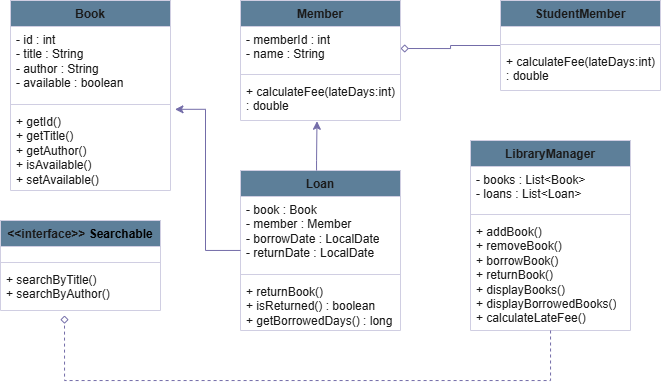

The diagram above was exported from draw.io. Its source (the exported page's mxGraphModel, read from the mxfile embedded in the PNG):
<mxGraphModel dx="839" dy="491" grid="1" gridSize="10" guides="1" tooltips="1" connect="1" arrows="1" fold="1" page="1" pageScale="1" pageWidth="827" pageHeight="1169" math="0" shadow="0">
  <root>
    <mxCell id="0" />
    <mxCell id="1" parent="0" />
    <mxCell id="E55-lnHtsSKChztZHT-A-1" parent="1" style="swimlane;fontStyle=1;align=center;verticalAlign=top;childLayout=stackLayout;horizontal=1;startSize=26;horizontalStack=0;resizeParent=1;resizeParentMax=0;resizeLast=0;collapsible=1;marginBottom=0;whiteSpace=wrap;html=1;labelBackgroundColor=none;fillColor=#5D7F99;strokeColor=#D0CEE2;fontColor=#1A1A1A;" value="Book" vertex="1">
      <mxGeometry height="190" width="160" x="60" y="60" as="geometry" />
    </mxCell>
    <mxCell id="E55-lnHtsSKChztZHT-A-2" parent="E55-lnHtsSKChztZHT-A-1" style="text;strokeColor=none;fillColor=none;align=left;verticalAlign=top;spacingLeft=4;spacingRight=4;overflow=hidden;rotatable=0;points=[[0,0.5],[1,0.5]];portConstraint=eastwest;whiteSpace=wrap;html=1;labelBackgroundColor=none;fontColor=#1A1A1A;" value="&lt;div&gt;- id : int&lt;/div&gt;&lt;div&gt;- title : String&lt;/div&gt;&lt;div&gt;- author : String&lt;/div&gt;&lt;div&gt;- available : boolean&lt;/div&gt;&lt;div&gt;&lt;br&gt;&lt;/div&gt;" vertex="1">
      <mxGeometry height="74" width="160" y="26" as="geometry" />
    </mxCell>
    <mxCell id="E55-lnHtsSKChztZHT-A-3" parent="E55-lnHtsSKChztZHT-A-1" style="line;strokeWidth=1;fillColor=none;align=left;verticalAlign=middle;spacingTop=-1;spacingLeft=3;spacingRight=3;rotatable=0;labelPosition=right;points=[];portConstraint=eastwest;strokeColor=#D0CEE2;labelBackgroundColor=none;fontColor=#1A1A1A;" value="" vertex="1">
      <mxGeometry height="8" width="160" y="100" as="geometry" />
    </mxCell>
    <mxCell id="E55-lnHtsSKChztZHT-A-4" parent="E55-lnHtsSKChztZHT-A-1" style="text;strokeColor=none;fillColor=none;align=left;verticalAlign=top;spacingLeft=4;spacingRight=4;overflow=hidden;rotatable=0;points=[[0,0.5],[1,0.5]];portConstraint=eastwest;whiteSpace=wrap;html=1;labelBackgroundColor=none;fontColor=#1A1A1A;" value="&lt;div&gt;+ getId()&lt;/div&gt;&lt;div&gt;+ getTitle()&lt;/div&gt;&lt;div&gt;+ getAuthor()&lt;/div&gt;&lt;div&gt;+ isAvailable()&lt;/div&gt;&lt;div&gt;+ setAvailable()&lt;/div&gt;&lt;div&gt;&lt;br&gt;&lt;/div&gt;" vertex="1">
      <mxGeometry height="82" width="160" y="108" as="geometry" />
    </mxCell>
    <mxCell id="E55-lnHtsSKChztZHT-A-5" parent="1" style="swimlane;fontStyle=1;align=center;verticalAlign=top;childLayout=stackLayout;horizontal=1;startSize=26;horizontalStack=0;resizeParent=1;resizeParentMax=0;resizeLast=0;collapsible=1;marginBottom=0;whiteSpace=wrap;html=1;labelBackgroundColor=none;fillColor=#5D7F99;strokeColor=#D0CEE2;fontColor=#1A1A1A;" value="Member" vertex="1">
      <mxGeometry height="120" width="160" x="290" y="60" as="geometry" />
    </mxCell>
    <mxCell id="E55-lnHtsSKChztZHT-A-6" parent="E55-lnHtsSKChztZHT-A-5" style="text;strokeColor=none;fillColor=none;align=left;verticalAlign=top;spacingLeft=4;spacingRight=4;overflow=hidden;rotatable=0;points=[[0,0.5],[1,0.5]];portConstraint=eastwest;whiteSpace=wrap;html=1;labelBackgroundColor=none;fontColor=#1A1A1A;" value="&lt;div&gt;&lt;div&gt;- memberId : int&lt;/div&gt;&lt;div&gt;- name : String&lt;/div&gt;&lt;/div&gt;&lt;div&gt;&lt;br&gt;&lt;/div&gt;" vertex="1">
      <mxGeometry height="44" width="160" y="26" as="geometry" />
    </mxCell>
    <mxCell id="E55-lnHtsSKChztZHT-A-7" parent="E55-lnHtsSKChztZHT-A-5" style="line;strokeWidth=1;fillColor=none;align=left;verticalAlign=middle;spacingTop=-1;spacingLeft=3;spacingRight=3;rotatable=0;labelPosition=right;points=[];portConstraint=eastwest;strokeColor=#D0CEE2;labelBackgroundColor=none;fontColor=#1A1A1A;" value="" vertex="1">
      <mxGeometry height="8" width="160" y="70" as="geometry" />
    </mxCell>
    <mxCell id="E55-lnHtsSKChztZHT-A-8" parent="E55-lnHtsSKChztZHT-A-5" style="text;strokeColor=none;fillColor=none;align=left;verticalAlign=top;spacingLeft=4;spacingRight=4;overflow=hidden;rotatable=0;points=[[0,0.5],[1,0.5]];portConstraint=eastwest;whiteSpace=wrap;html=1;labelBackgroundColor=none;fontColor=#1A1A1A;" value="&lt;div&gt;&lt;div&gt;+ calculateFee(lateDays:int) : double&lt;/div&gt;&lt;/div&gt;&lt;div&gt;&lt;br&gt;&lt;/div&gt;" vertex="1">
      <mxGeometry height="42" width="160" y="78" as="geometry" />
    </mxCell>
    <mxCell id="E55-lnHtsSKChztZHT-A-25" edge="1" parent="1" source="E55-lnHtsSKChztZHT-A-9" style="edgeStyle=orthogonalEdgeStyle;rounded=0;orthogonalLoop=1;jettySize=auto;html=1;entryX=1;entryY=0.5;entryDx=0;entryDy=0;shape=wire;dashed=1;endArrow=diamond;endFill=0;labelBackgroundColor=none;strokeColor=#736CA8;fontColor=default;" target="E55-lnHtsSKChztZHT-A-6">
      <mxGeometry relative="1" as="geometry" />
    </mxCell>
    <mxCell id="E55-lnHtsSKChztZHT-A-9" parent="1" style="swimlane;fontStyle=1;align=center;verticalAlign=top;childLayout=stackLayout;horizontal=1;startSize=26;horizontalStack=0;resizeParent=1;resizeParentMax=0;resizeLast=0;collapsible=1;marginBottom=0;whiteSpace=wrap;html=1;labelBackgroundColor=none;fillColor=#5D7F99;strokeColor=#D0CEE2;fontColor=#1A1A1A;" value="StudentMember" vertex="1">
      <mxGeometry height="90" width="160" x="550" y="60" as="geometry" />
    </mxCell>
    <mxCell id="E55-lnHtsSKChztZHT-A-10" parent="E55-lnHtsSKChztZHT-A-9" style="text;strokeColor=none;fillColor=none;align=left;verticalAlign=top;spacingLeft=4;spacingRight=4;overflow=hidden;rotatable=0;points=[[0,0.5],[1,0.5]];portConstraint=eastwest;whiteSpace=wrap;html=1;labelBackgroundColor=none;fontColor=#1A1A1A;" value="&lt;div&gt;&lt;br&gt;&lt;/div&gt;" vertex="1">
      <mxGeometry height="14" width="160" y="26" as="geometry" />
    </mxCell>
    <mxCell id="E55-lnHtsSKChztZHT-A-11" parent="E55-lnHtsSKChztZHT-A-9" style="line;strokeWidth=1;fillColor=none;align=left;verticalAlign=middle;spacingTop=-1;spacingLeft=3;spacingRight=3;rotatable=0;labelPosition=right;points=[];portConstraint=eastwest;strokeColor=#D0CEE2;labelBackgroundColor=none;fontColor=#1A1A1A;" value="" vertex="1">
      <mxGeometry height="8" width="160" y="40" as="geometry" />
    </mxCell>
    <mxCell id="E55-lnHtsSKChztZHT-A-12" parent="E55-lnHtsSKChztZHT-A-9" style="text;strokeColor=none;fillColor=none;align=left;verticalAlign=top;spacingLeft=4;spacingRight=4;overflow=hidden;rotatable=0;points=[[0,0.5],[1,0.5]];portConstraint=eastwest;whiteSpace=wrap;html=1;labelBackgroundColor=none;fontColor=#1A1A1A;" value="&lt;div&gt;&lt;div&gt;+ calculateFee(lateDays:int) : double&lt;/div&gt;&lt;/div&gt;&lt;div&gt;&lt;br&gt;&lt;/div&gt;" vertex="1">
      <mxGeometry height="42" width="160" y="48" as="geometry" />
    </mxCell>
    <mxCell id="E55-lnHtsSKChztZHT-A-13" parent="1" style="swimlane;fontStyle=1;align=center;verticalAlign=top;childLayout=stackLayout;horizontal=1;startSize=26;horizontalStack=0;resizeParent=1;resizeParentMax=0;resizeLast=0;collapsible=1;marginBottom=0;whiteSpace=wrap;html=1;labelBackgroundColor=none;fillColor=#5D7F99;strokeColor=#D0CEE2;fontColor=#1A1A1A;" value="Loan" vertex="1">
      <mxGeometry height="160" width="160" x="290" y="230" as="geometry" />
    </mxCell>
    <mxCell id="E55-lnHtsSKChztZHT-A-14" parent="E55-lnHtsSKChztZHT-A-13" style="text;strokeColor=none;fillColor=none;align=left;verticalAlign=top;spacingLeft=4;spacingRight=4;overflow=hidden;rotatable=0;points=[[0,0.5],[1,0.5]];portConstraint=eastwest;whiteSpace=wrap;html=1;labelBackgroundColor=none;fontColor=#1A1A1A;" value="&lt;div&gt;&lt;div&gt;- book : Book&lt;/div&gt;&lt;div&gt;- member : Member&lt;/div&gt;&lt;div&gt;- borrowDate : LocalDate&lt;/div&gt;&lt;div&gt;- returnDate : LocalDate&lt;/div&gt;&lt;/div&gt;&lt;div&gt;&lt;br&gt;&lt;/div&gt;" vertex="1">
      <mxGeometry height="74" width="160" y="26" as="geometry" />
    </mxCell>
    <mxCell id="E55-lnHtsSKChztZHT-A-15" parent="E55-lnHtsSKChztZHT-A-13" style="line;strokeWidth=1;fillColor=none;align=left;verticalAlign=middle;spacingTop=-1;spacingLeft=3;spacingRight=3;rotatable=0;labelPosition=right;points=[];portConstraint=eastwest;strokeColor=#D0CEE2;labelBackgroundColor=none;fontColor=#1A1A1A;" value="" vertex="1">
      <mxGeometry height="8" width="160" y="100" as="geometry" />
    </mxCell>
    <mxCell id="E55-lnHtsSKChztZHT-A-16" parent="E55-lnHtsSKChztZHT-A-13" style="text;strokeColor=none;fillColor=none;align=left;verticalAlign=top;spacingLeft=4;spacingRight=4;overflow=hidden;rotatable=0;points=[[0,0.5],[1,0.5]];portConstraint=eastwest;whiteSpace=wrap;html=1;labelBackgroundColor=none;fontColor=#1A1A1A;" value="&lt;div&gt;&lt;div&gt;+ returnBook()&lt;/div&gt;&lt;div&gt;+ isReturned() : boolean&lt;/div&gt;&lt;div&gt;+ getBorrowedDays() : long&lt;/div&gt;&lt;/div&gt;&lt;div&gt;&lt;br&gt;&lt;/div&gt;" vertex="1">
      <mxGeometry height="52" width="160" y="108" as="geometry" />
    </mxCell>
    <mxCell id="E55-lnHtsSKChztZHT-A-17" parent="1" style="swimlane;fontStyle=1;align=center;verticalAlign=top;childLayout=stackLayout;horizontal=1;startSize=26;horizontalStack=0;resizeParent=1;resizeParentMax=0;resizeLast=0;collapsible=1;marginBottom=0;whiteSpace=wrap;html=1;labelBackgroundColor=none;fillColor=#5D7F99;strokeColor=#D0CEE2;fontColor=#1A1A1A;" value="LibraryManager" vertex="1">
      <mxGeometry height="190" width="160" x="520" y="200" as="geometry" />
    </mxCell>
    <mxCell id="E55-lnHtsSKChztZHT-A-18" parent="E55-lnHtsSKChztZHT-A-17" style="text;strokeColor=none;fillColor=none;align=left;verticalAlign=top;spacingLeft=4;spacingRight=4;overflow=hidden;rotatable=0;points=[[0,0.5],[1,0.5]];portConstraint=eastwest;whiteSpace=wrap;html=1;labelBackgroundColor=none;fontColor=#1A1A1A;" value="&lt;div&gt;&lt;div&gt;&lt;div&gt;- books : List&amp;lt;Book&amp;gt;&lt;/div&gt;&lt;div&gt;- loans : List&amp;lt;Loan&amp;gt;&lt;/div&gt;&lt;/div&gt;&lt;/div&gt;&lt;div&gt;&lt;br&gt;&lt;/div&gt;" vertex="1">
      <mxGeometry height="44" width="160" y="26" as="geometry" />
    </mxCell>
    <mxCell id="E55-lnHtsSKChztZHT-A-19" parent="E55-lnHtsSKChztZHT-A-17" style="line;strokeWidth=1;fillColor=none;align=left;verticalAlign=middle;spacingTop=-1;spacingLeft=3;spacingRight=3;rotatable=0;labelPosition=right;points=[];portConstraint=eastwest;strokeColor=#D0CEE2;labelBackgroundColor=none;fontColor=#1A1A1A;" value="" vertex="1">
      <mxGeometry height="8" width="160" y="70" as="geometry" />
    </mxCell>
    <mxCell id="E55-lnHtsSKChztZHT-A-20" parent="E55-lnHtsSKChztZHT-A-17" style="text;strokeColor=none;fillColor=none;align=left;verticalAlign=top;spacingLeft=4;spacingRight=4;overflow=hidden;rotatable=0;points=[[0,0.5],[1,0.5]];portConstraint=eastwest;whiteSpace=wrap;html=1;labelBackgroundColor=none;fontColor=#1A1A1A;" value="&lt;div&gt;&lt;div&gt;&lt;div&gt;+ addBook()&lt;/div&gt;&lt;div&gt;+ removeBook()&lt;/div&gt;&lt;div&gt;+ borrowBook()&lt;/div&gt;&lt;div&gt;+ returnBook()&lt;/div&gt;&lt;div&gt;+ displayBooks()&lt;/div&gt;&lt;div&gt;+ displayBorrowedBooks()&lt;/div&gt;&lt;div&gt;+ calculateLateFee()&lt;/div&gt;&lt;/div&gt;&lt;/div&gt;&lt;div&gt;&lt;br&gt;&lt;/div&gt;" vertex="1">
      <mxGeometry height="112" width="160" y="78" as="geometry" />
    </mxCell>
    <mxCell id="E55-lnHtsSKChztZHT-A-21" parent="1" style="swimlane;fontStyle=1;align=center;verticalAlign=top;childLayout=stackLayout;horizontal=1;startSize=26;horizontalStack=0;resizeParent=1;resizeParentMax=0;resizeLast=0;collapsible=1;marginBottom=0;whiteSpace=wrap;html=1;labelBackgroundColor=none;fillColor=#5D7F99;strokeColor=#D0CEE2;fontColor=#1A1A1A;" value="&lt;div&gt;&amp;lt;&amp;lt;interface&amp;gt;&amp;gt;&amp;nbsp;&lt;span style=&quot;background-color: transparent; color: light-dark(rgb(0, 0, 0), rgb(255, 255, 255));&quot;&gt;Searchable&lt;/span&gt;&lt;/div&gt;&lt;div&gt;&lt;br&gt;&lt;/div&gt;" vertex="1">
      <mxGeometry height="90" width="160" x="50" y="280" as="geometry" />
    </mxCell>
    <mxCell id="E55-lnHtsSKChztZHT-A-22" parent="E55-lnHtsSKChztZHT-A-21" style="text;strokeColor=none;fillColor=none;align=left;verticalAlign=top;spacingLeft=4;spacingRight=4;overflow=hidden;rotatable=0;points=[[0,0.5],[1,0.5]];portConstraint=eastwest;whiteSpace=wrap;html=1;labelBackgroundColor=none;fontColor=#1A1A1A;" value="&lt;div&gt;&lt;div&gt;&lt;br&gt;&lt;/div&gt;&lt;/div&gt;" vertex="1">
      <mxGeometry height="12" width="160" y="26" as="geometry" />
    </mxCell>
    <mxCell id="E55-lnHtsSKChztZHT-A-23" parent="E55-lnHtsSKChztZHT-A-21" style="line;strokeWidth=1;fillColor=none;align=left;verticalAlign=middle;spacingTop=-1;spacingLeft=3;spacingRight=3;rotatable=0;labelPosition=right;points=[];portConstraint=eastwest;strokeColor=#D0CEE2;labelBackgroundColor=none;fontColor=#1A1A1A;" value="" vertex="1">
      <mxGeometry height="8" width="160" y="38" as="geometry" />
    </mxCell>
    <mxCell id="E55-lnHtsSKChztZHT-A-24" parent="E55-lnHtsSKChztZHT-A-21" style="text;strokeColor=none;fillColor=none;align=left;verticalAlign=top;spacingLeft=4;spacingRight=4;overflow=hidden;rotatable=0;points=[[0,0.5],[1,0.5]];portConstraint=eastwest;whiteSpace=wrap;html=1;labelBackgroundColor=none;fontColor=#1A1A1A;" value="&lt;div&gt;&lt;div&gt;&lt;div&gt;+ searchByTitle()&lt;/div&gt;&lt;div&gt;+ searchByAuthor()&lt;/div&gt;&lt;/div&gt;&lt;/div&gt;&lt;div&gt;&lt;br&gt;&lt;/div&gt;" vertex="1">
      <mxGeometry height="44" width="160" y="46" as="geometry" />
    </mxCell>
    <mxCell id="E55-lnHtsSKChztZHT-A-26" edge="1" parent="1" source="E55-lnHtsSKChztZHT-A-13" style="edgeStyle=orthogonalEdgeStyle;rounded=0;orthogonalLoop=1;jettySize=auto;html=1;entryX=0.478;entryY=1.018;entryDx=0;entryDy=0;entryPerimeter=0;labelBackgroundColor=none;strokeColor=#736CA8;fontColor=default;" target="E55-lnHtsSKChztZHT-A-8">
      <mxGeometry relative="1" as="geometry">
        <Array as="points">
          <mxPoint x="366" y="220" />
          <mxPoint x="366" y="220" />
        </Array>
      </mxGeometry>
    </mxCell>
    <mxCell id="E55-lnHtsSKChztZHT-A-27" edge="1" parent="1" source="E55-lnHtsSKChztZHT-A-13" style="edgeStyle=orthogonalEdgeStyle;rounded=0;orthogonalLoop=1;jettySize=auto;html=1;entryX=1.028;entryY=0.01;entryDx=0;entryDy=0;entryPerimeter=0;labelBackgroundColor=none;strokeColor=#736CA8;fontColor=default;" target="E55-lnHtsSKChztZHT-A-4">
      <mxGeometry relative="1" as="geometry">
        <Array as="points">
          <mxPoint x="255" y="310" />
          <mxPoint x="255" y="169" />
        </Array>
      </mxGeometry>
    </mxCell>
    <mxCell id="E55-lnHtsSKChztZHT-A-28" edge="1" parent="1" source="E55-lnHtsSKChztZHT-A-20" style="edgeStyle=orthogonalEdgeStyle;rounded=0;orthogonalLoop=1;jettySize=auto;html=1;entryX=0.4;entryY=1.113;entryDx=0;entryDy=0;entryPerimeter=0;dashed=1;endArrow=diamond;endFill=0;labelBackgroundColor=none;strokeColor=#736CA8;fontColor=default;" target="E55-lnHtsSKChztZHT-A-24">
      <mxGeometry relative="1" as="geometry">
        <Array as="points">
          <mxPoint x="600" y="440" />
          <mxPoint x="114" y="440" />
        </Array>
      </mxGeometry>
    </mxCell>
  </root>
</mxGraphModel>